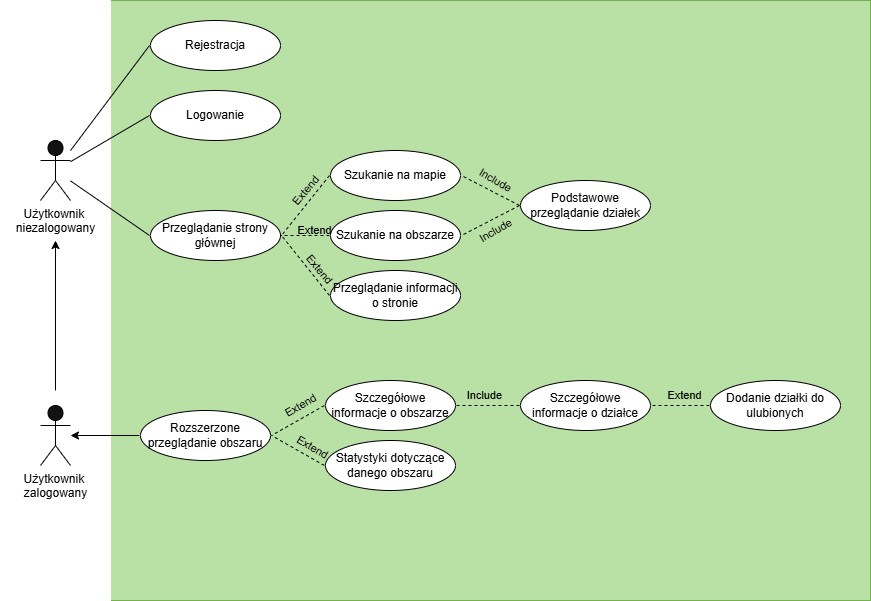

The diagram above was exported from draw.io. Its source (the exported page's mxGraphModel, read from the mxfile embedded in the PNG):
<mxGraphModel dx="1426" dy="785" grid="1" gridSize="10" guides="1" tooltips="1" connect="1" arrows="1" fold="1" page="1" pageScale="1" pageWidth="827" pageHeight="1169" math="0" shadow="0">
  <root>
    <mxCell id="0" />
    <mxCell id="1" parent="0" />
    <mxCell id="SbKPhd3I0RikRJ4c0RY1-9" value="&lt;div&gt;&lt;br/&gt;&lt;/div&gt;" style="rounded=0;whiteSpace=wrap;html=1;fillColor=light-dark(#FFFFFF,#B9E0A5);fontColor=#ffffff;strokeColor=#2D7600;" parent="1" vertex="1">
      <mxGeometry x="160" y="80" width="760" height="600" as="geometry" />
    </mxCell>
    <mxCell id="SbKPhd3I0RikRJ4c0RY1-21" value="" style="rounded=0;whiteSpace=wrap;html=1;fillColor=light-dark(#FFFFFF,#FFFFFF);" parent="1" vertex="1">
      <mxGeometry x="50" y="80" width="110" height="600" as="geometry" />
    </mxCell>
    <mxCell id="SbKPhd3I0RikRJ4c0RY1-1" value="&lt;font style=&quot;color: light-dark(rgb(0, 0, 0), rgb(0, 0, 0));&quot;&gt;Użytkownik&amp;nbsp;&lt;/font&gt;&lt;div&gt;&lt;font style=&quot;color: light-dark(rgb(0, 0, 0), rgb(0, 0, 0));&quot;&gt;niezalogowany&lt;/font&gt;&lt;/div&gt;" style="shape=umlActor;verticalLabelPosition=bottom;verticalAlign=top;html=1;outlineConnect=0;fillColor=default;strokeColor=light-dark(#000000,#000000);" parent="1" vertex="1">
      <mxGeometry x="90" y="220" width="30" height="60" as="geometry" />
    </mxCell>
    <mxCell id="SbKPhd3I0RikRJ4c0RY1-46" style="edgeStyle=orthogonalEdgeStyle;shape=connector;rounded=0;orthogonalLoop=1;jettySize=auto;html=1;strokeColor=light-dark(#000000,#000000);align=center;verticalAlign=middle;fontFamily=Helvetica;fontSize=11;fontColor=default;labelBackgroundColor=default;endArrow=classic;" parent="1" edge="1">
      <mxGeometry relative="1" as="geometry">
        <mxPoint x="105" y="470" as="sourcePoint" />
        <mxPoint x="105" y="320" as="targetPoint" />
      </mxGeometry>
    </mxCell>
    <mxCell id="SbKPhd3I0RikRJ4c0RY1-5" value="&lt;font style=&quot;color: light-dark(rgb(0, 0, 0), rgb(0, 0, 0));&quot;&gt;Użytkownik&amp;nbsp;&lt;/font&gt;&lt;div&gt;&lt;font style=&quot;color: light-dark(rgb(0, 0, 0), rgb(0, 0, 0));&quot;&gt;zalogowany&lt;/font&gt;&lt;/div&gt;" style="shape=umlActor;verticalLabelPosition=bottom;verticalAlign=top;html=1;outlineConnect=0;fillColor=default;strokeColor=light-dark(#000000,#000000);" parent="1" vertex="1">
      <mxGeometry x="90" y="485" width="30" height="60" as="geometry" />
    </mxCell>
    <mxCell id="SbKPhd3I0RikRJ4c0RY1-37" style="shape=connector;rounded=0;orthogonalLoop=1;jettySize=auto;html=1;exitX=0;exitY=0.5;exitDx=0;exitDy=0;strokeColor=light-dark(#000000,#000000);align=center;verticalAlign=middle;fontFamily=Helvetica;fontSize=11;fontColor=default;labelBackgroundColor=default;endArrow=none;startFill=0;" parent="1" source="SbKPhd3I0RikRJ4c0RY1-24" target="SbKPhd3I0RikRJ4c0RY1-1" edge="1">
      <mxGeometry relative="1" as="geometry" />
    </mxCell>
    <mxCell id="SbKPhd3I0RikRJ4c0RY1-24" value="&lt;font style=&quot;color: light-dark(rgb(0, 0, 0), rgb(0, 0, 0));&quot;&gt;Logowanie&lt;/font&gt;" style="ellipse;whiteSpace=wrap;html=1;fillColor=light-dark(#FFFFFF,#FFFFFF);perimeterSpacing=1;strokeColor=light-dark(#000000,#000000);" parent="1" vertex="1">
      <mxGeometry x="200" y="170" width="130" height="50" as="geometry" />
    </mxCell>
    <mxCell id="SbKPhd3I0RikRJ4c0RY1-36" style="rounded=0;orthogonalLoop=1;jettySize=auto;html=1;exitX=0;exitY=0.5;exitDx=0;exitDy=0;startArrow=none;startFill=0;strokeColor=light-dark(#000000,#000000);endArrow=none;" parent="1" source="SbKPhd3I0RikRJ4c0RY1-25" target="SbKPhd3I0RikRJ4c0RY1-1" edge="1">
      <mxGeometry relative="1" as="geometry" />
    </mxCell>
    <mxCell id="SbKPhd3I0RikRJ4c0RY1-25" value="&lt;font style=&quot;color: light-dark(rgb(0, 0, 0), rgb(0, 0, 0));&quot;&gt;Rejestracja&lt;/font&gt;" style="ellipse;whiteSpace=wrap;html=1;fillColor=light-dark(#FFFFFF,#FFFFFF);perimeterSpacing=1;strokeColor=light-dark(#000000,#000000);" parent="1" vertex="1">
      <mxGeometry x="200" y="100" width="130" height="50" as="geometry" />
    </mxCell>
    <mxCell id="SbKPhd3I0RikRJ4c0RY1-38" style="shape=connector;rounded=0;orthogonalLoop=1;jettySize=auto;html=1;exitX=0;exitY=0.5;exitDx=0;exitDy=0;strokeColor=light-dark(#000000,#000000);align=center;verticalAlign=middle;fontFamily=Helvetica;fontSize=11;fontColor=default;labelBackgroundColor=default;endArrow=none;startFill=0;" parent="1" source="SbKPhd3I0RikRJ4c0RY1-26" target="SbKPhd3I0RikRJ4c0RY1-1" edge="1">
      <mxGeometry relative="1" as="geometry" />
    </mxCell>
    <mxCell id="SbKPhd3I0RikRJ4c0RY1-26" value="&lt;font style=&quot;color: light-dark(rgb(0, 0, 0), rgb(0, 0, 0));&quot;&gt;Przeglądanie strony głównej&lt;/font&gt;" style="ellipse;whiteSpace=wrap;html=1;fillColor=light-dark(#FFFFFF,#FFFFFF);perimeterSpacing=1;strokeColor=light-dark(#000000,#000000);" parent="1" vertex="1">
      <mxGeometry x="200" y="290" width="130" height="50" as="geometry" />
    </mxCell>
    <mxCell id="SbKPhd3I0RikRJ4c0RY1-39" style="shape=connector;rounded=0;orthogonalLoop=1;jettySize=auto;html=1;exitX=0;exitY=0.5;exitDx=0;exitDy=0;entryX=1;entryY=0.5;entryDx=0;entryDy=0;strokeColor=light-dark(#000000,#000000);align=center;verticalAlign=middle;fontFamily=Helvetica;fontSize=11;fontColor=default;labelBackgroundColor=default;endArrow=none;dashed=1;startFill=0;" parent="1" source="SbKPhd3I0RikRJ4c0RY1-27" target="SbKPhd3I0RikRJ4c0RY1-26" edge="1">
      <mxGeometry relative="1" as="geometry" />
    </mxCell>
    <mxCell id="SbKPhd3I0RikRJ4c0RY1-27" value="&lt;font style=&quot;color: light-dark(rgb(0, 0, 0), rgb(0, 0, 0));&quot;&gt;Szukanie na mapie&lt;/font&gt;" style="ellipse;whiteSpace=wrap;html=1;fillColor=light-dark(#FFFFFF,#FFFFFF);perimeterSpacing=1;strokeColor=light-dark(#000000,#000000);" parent="1" vertex="1">
      <mxGeometry x="380" y="230" width="130" height="50" as="geometry" />
    </mxCell>
    <mxCell id="SbKPhd3I0RikRJ4c0RY1-40" style="shape=connector;rounded=0;orthogonalLoop=1;jettySize=auto;html=1;exitX=0;exitY=0.5;exitDx=0;exitDy=0;strokeColor=light-dark(#000000,#000000);align=center;verticalAlign=middle;fontFamily=Helvetica;fontSize=11;fontColor=default;labelBackgroundColor=default;endArrow=none;dashed=1;startFill=0;" parent="1" source="SbKPhd3I0RikRJ4c0RY1-28" edge="1">
      <mxGeometry relative="1" as="geometry">
        <mxPoint x="330" y="315" as="targetPoint" />
      </mxGeometry>
    </mxCell>
    <mxCell id="SbKPhd3I0RikRJ4c0RY1-28" value="&lt;font style=&quot;color: light-dark(rgb(0, 0, 0), rgb(0, 0, 0));&quot;&gt;Szukanie na obszarze&lt;/font&gt;" style="ellipse;whiteSpace=wrap;html=1;fillColor=light-dark(#FFFFFF,#FFFFFF);perimeterSpacing=1;strokeColor=light-dark(#000000,#000000);" parent="1" vertex="1">
      <mxGeometry x="380" y="290" width="130" height="50" as="geometry" />
    </mxCell>
    <mxCell id="SbKPhd3I0RikRJ4c0RY1-41" style="shape=connector;rounded=0;orthogonalLoop=1;jettySize=auto;html=1;exitX=0;exitY=0.5;exitDx=0;exitDy=0;entryX=1;entryY=0.5;entryDx=0;entryDy=0;strokeColor=light-dark(#000000,#000000);align=center;verticalAlign=middle;fontFamily=Helvetica;fontSize=11;fontColor=default;labelBackgroundColor=default;endArrow=none;dashed=1;startFill=0;" parent="1" source="SbKPhd3I0RikRJ4c0RY1-29" target="SbKPhd3I0RikRJ4c0RY1-26" edge="1">
      <mxGeometry relative="1" as="geometry" />
    </mxCell>
    <mxCell id="SbKPhd3I0RikRJ4c0RY1-29" value="&lt;font style=&quot;color: light-dark(rgb(0, 0, 0), rgb(0, 0, 0));&quot;&gt;Przeglądanie informacji o stronie&lt;/font&gt;" style="ellipse;whiteSpace=wrap;html=1;fillColor=light-dark(#FFFFFF,#FFFFFF);perimeterSpacing=1;strokeColor=light-dark(#000000,#000000);" parent="1" vertex="1">
      <mxGeometry x="380" y="350" width="130" height="50" as="geometry" />
    </mxCell>
    <mxCell id="SbKPhd3I0RikRJ4c0RY1-47" style="shape=connector;rounded=0;orthogonalLoop=1;jettySize=auto;html=1;exitX=0;exitY=0.5;exitDx=0;exitDy=0;strokeColor=light-dark(#000000,#000000);align=center;verticalAlign=middle;fontFamily=Helvetica;fontSize=11;fontColor=default;labelBackgroundColor=default;endArrow=classic;" parent="1" source="SbKPhd3I0RikRJ4c0RY1-31" target="SbKPhd3I0RikRJ4c0RY1-5" edge="1">
      <mxGeometry relative="1" as="geometry" />
    </mxCell>
    <mxCell id="SbKPhd3I0RikRJ4c0RY1-31" value="&lt;font style=&quot;color: light-dark(rgb(0, 0, 0), rgb(0, 0, 0));&quot;&gt;Rozszerzone przeglądanie obszaru&lt;/font&gt;" style="ellipse;whiteSpace=wrap;html=1;fillColor=light-dark(#FFFFFF,#FFFFFF);perimeterSpacing=1;strokeColor=light-dark(#000000,#000000);" parent="1" vertex="1">
      <mxGeometry x="190" y="490" width="130" height="50" as="geometry" />
    </mxCell>
    <mxCell id="SbKPhd3I0RikRJ4c0RY1-48" style="shape=connector;rounded=0;orthogonalLoop=1;jettySize=auto;html=1;exitX=0;exitY=0.5;exitDx=0;exitDy=0;entryX=1;entryY=0.5;entryDx=0;entryDy=0;strokeColor=light-dark(#000000,#000000);align=center;verticalAlign=middle;fontFamily=Helvetica;fontSize=11;fontColor=default;labelBackgroundColor=default;endArrow=none;dashed=1;startFill=0;" parent="1" source="SbKPhd3I0RikRJ4c0RY1-32" target="SbKPhd3I0RikRJ4c0RY1-33" edge="1">
      <mxGeometry relative="1" as="geometry" />
    </mxCell>
    <mxCell id="SbKPhd3I0RikRJ4c0RY1-32" value="&lt;font style=&quot;color: light-dark(rgb(0, 0, 0), rgb(0, 0, 0));&quot;&gt;Szczegółowe informacje o działce&lt;/font&gt;" style="ellipse;whiteSpace=wrap;html=1;fillColor=light-dark(#FFFFFF,#FFFFFF);perimeterSpacing=1;strokeColor=light-dark(#000000,#000000);" parent="1" vertex="1">
      <mxGeometry x="570" y="460" width="130" height="50" as="geometry" />
    </mxCell>
    <mxCell id="SbKPhd3I0RikRJ4c0RY1-49" style="shape=connector;rounded=0;orthogonalLoop=1;jettySize=auto;html=1;exitX=0;exitY=0.5;exitDx=0;exitDy=0;entryX=1;entryY=0.5;entryDx=0;entryDy=0;strokeColor=light-dark(#000000,#000000);align=center;verticalAlign=middle;fontFamily=Helvetica;fontSize=11;fontColor=default;labelBackgroundColor=default;endArrow=none;dashed=1;startFill=0;" parent="1" source="SbKPhd3I0RikRJ4c0RY1-33" target="SbKPhd3I0RikRJ4c0RY1-31" edge="1">
      <mxGeometry relative="1" as="geometry" />
    </mxCell>
    <mxCell id="SbKPhd3I0RikRJ4c0RY1-33" value="&lt;font style=&quot;color: light-dark(rgb(0, 0, 0), rgb(0, 0, 0));&quot;&gt;Szczegółowe informacje o obszarze&lt;/font&gt;" style="ellipse;whiteSpace=wrap;html=1;fillColor=light-dark(#FFFFFF,#FFFFFF);perimeterSpacing=1;strokeColor=light-dark(#000000,#000000);" parent="1" vertex="1">
      <mxGeometry x="375" y="460" width="130" height="50" as="geometry" />
    </mxCell>
    <mxCell id="SbKPhd3I0RikRJ4c0RY1-44" style="shape=connector;rounded=0;orthogonalLoop=1;jettySize=auto;html=1;exitX=0;exitY=0.5;exitDx=0;exitDy=0;entryX=1;entryY=0.5;entryDx=0;entryDy=0;strokeColor=light-dark(#000000,#000000);align=center;verticalAlign=middle;fontFamily=Helvetica;fontSize=11;fontColor=default;labelBackgroundColor=default;endArrow=none;dashed=1;startFill=0;" parent="1" source="SbKPhd3I0RikRJ4c0RY1-34" target="SbKPhd3I0RikRJ4c0RY1-27" edge="1">
      <mxGeometry relative="1" as="geometry" />
    </mxCell>
    <mxCell id="SbKPhd3I0RikRJ4c0RY1-45" style="shape=connector;rounded=0;orthogonalLoop=1;jettySize=auto;html=1;exitX=0;exitY=0.5;exitDx=0;exitDy=0;entryX=1;entryY=0.5;entryDx=0;entryDy=0;strokeColor=light-dark(#000000,#000000);align=center;verticalAlign=middle;fontFamily=Helvetica;fontSize=11;fontColor=default;labelBackgroundColor=default;endArrow=none;dashed=1;startFill=0;" parent="1" source="SbKPhd3I0RikRJ4c0RY1-34" target="SbKPhd3I0RikRJ4c0RY1-28" edge="1">
      <mxGeometry relative="1" as="geometry" />
    </mxCell>
    <mxCell id="SbKPhd3I0RikRJ4c0RY1-34" value="&lt;font style=&quot;color: light-dark(rgb(0, 0, 0), rgb(0, 0, 0));&quot;&gt;Podstawowe przeglądanie działek&lt;/font&gt;" style="ellipse;whiteSpace=wrap;html=1;fillColor=light-dark(#FFFFFF,#FFFFFF);perimeterSpacing=1;strokeColor=light-dark(#000000,#000000);" parent="1" vertex="1">
      <mxGeometry x="570" y="260" width="130" height="50" as="geometry" />
    </mxCell>
    <mxCell id="SbKPhd3I0RikRJ4c0RY1-53" value="Extend" style="text;html=1;align=center;verticalAlign=middle;whiteSpace=wrap;rounded=0;fontFamily=Helvetica;fontSize=11;fontColor=light-dark(#000000,#000000);labelBackgroundColor=none;rotation=-50;" parent="1" vertex="1">
      <mxGeometry x="331.17" y="260" width="48.83" height="20" as="geometry" />
    </mxCell>
    <mxCell id="SbKPhd3I0RikRJ4c0RY1-59" value="Extend" style="text;html=1;align=center;verticalAlign=middle;whiteSpace=wrap;rounded=0;fontFamily=Helvetica;fontSize=11;fontColor=light-dark(#000000,#000000);labelBackgroundColor=none;rotation=50;" parent="1" vertex="1">
      <mxGeometry x="345" y="339" width="48.83" height="20" as="geometry" />
    </mxCell>
    <mxCell id="SbKPhd3I0RikRJ4c0RY1-60" value="Extend" style="text;html=1;align=center;verticalAlign=middle;whiteSpace=wrap;rounded=0;fontFamily=Helvetica;fontSize=11;fontColor=light-dark(#000000,#000000);labelBackgroundColor=none;rotation=0;" parent="1" vertex="1">
      <mxGeometry x="340" y="300" width="48.83" height="20" as="geometry" />
    </mxCell>
    <mxCell id="SbKPhd3I0RikRJ4c0RY1-62" value="Extend" style="text;html=1;align=center;verticalAlign=middle;whiteSpace=wrap;rounded=0;fontFamily=Helvetica;fontSize=11;fontColor=light-dark(#000000,#000000);labelBackgroundColor=none;rotation=-30;" parent="1" vertex="1">
      <mxGeometry x="326.17" y="475" width="48.83" height="20" as="geometry" />
    </mxCell>
    <mxCell id="SbKPhd3I0RikRJ4c0RY1-65" style="shape=connector;rounded=0;orthogonalLoop=1;jettySize=auto;html=1;exitX=0;exitY=0.5;exitDx=0;exitDy=0;entryX=1;entryY=0.5;entryDx=0;entryDy=0;align=center;verticalAlign=middle;fontFamily=Helvetica;fontSize=11;fontColor=default;labelBackgroundColor=default;endArrow=none;dashed=1;startFill=0;strokeColor=light-dark(#000000,#000000);" parent="1" source="SbKPhd3I0RikRJ4c0RY1-63" target="SbKPhd3I0RikRJ4c0RY1-31" edge="1">
      <mxGeometry relative="1" as="geometry" />
    </mxCell>
    <mxCell id="SbKPhd3I0RikRJ4c0RY1-63" value="&lt;font style=&quot;color: light-dark(rgb(0, 0, 0), rgb(0, 0, 0));&quot;&gt;Statystyki dotyczące danego obszaru&lt;/font&gt;" style="ellipse;whiteSpace=wrap;html=1;fillColor=light-dark(#FFFFFF,#FFFFFF);perimeterSpacing=1;strokeColor=light-dark(#000000,#000000);" parent="1" vertex="1">
      <mxGeometry x="375" y="520" width="130" height="50" as="geometry" />
    </mxCell>
    <mxCell id="SbKPhd3I0RikRJ4c0RY1-66" value="Extend" style="text;html=1;align=center;verticalAlign=middle;whiteSpace=wrap;rounded=0;fontFamily=Helvetica;fontSize=11;fontColor=light-dark(#000000,#000000);labelBackgroundColor=none;rotation=30;" parent="1" vertex="1">
      <mxGeometry x="338" y="517" width="48.83" height="20" as="geometry" />
    </mxCell>
    <mxCell id="SbKPhd3I0RikRJ4c0RY1-67" value="Include" style="text;html=1;align=center;verticalAlign=middle;whiteSpace=wrap;rounded=0;fontFamily=Helvetica;fontSize=11;fontColor=light-dark(#000000,#000000);labelBackgroundColor=none;rotation=-30;" parent="1" vertex="1">
      <mxGeometry x="521.1700000000001" y="300" width="48.83" height="20" as="geometry" />
    </mxCell>
    <mxCell id="SbKPhd3I0RikRJ4c0RY1-68" value="Include" style="text;html=1;align=center;verticalAlign=middle;whiteSpace=wrap;rounded=0;fontFamily=Helvetica;fontSize=11;fontColor=light-dark(#000000,#000000);labelBackgroundColor=none;rotation=30;" parent="1" vertex="1">
      <mxGeometry x="521.1700000000001" y="250" width="48.83" height="20" as="geometry" />
    </mxCell>
    <mxCell id="SbKPhd3I0RikRJ4c0RY1-69" value="Include" style="text;html=1;align=center;verticalAlign=middle;whiteSpace=wrap;rounded=0;fontFamily=Helvetica;fontSize=11;fontColor=light-dark(#000000,#000000);labelBackgroundColor=none;rotation=0;" parent="1" vertex="1">
      <mxGeometry x="510.00000000000006" y="465" width="48.83" height="20" as="geometry" />
    </mxCell>
    <mxCell id="2Bby9kxqsVGGf7EYWIcY-2" style="rounded=0;orthogonalLoop=1;jettySize=auto;html=1;exitX=0;exitY=0.5;exitDx=0;exitDy=0;entryX=1;entryY=0.5;entryDx=0;entryDy=0;strokeColor=light-dark(#000000,#000000);dashed=1;endArrow=none;startFill=0;" edge="1" parent="1" source="2Bby9kxqsVGGf7EYWIcY-1" target="SbKPhd3I0RikRJ4c0RY1-32">
      <mxGeometry relative="1" as="geometry" />
    </mxCell>
    <mxCell id="2Bby9kxqsVGGf7EYWIcY-1" value="&lt;font style=&quot;color: light-dark(rgb(0, 0, 0), rgb(0, 0, 0));&quot;&gt;Dodanie działki do ulubionych&lt;/font&gt;" style="ellipse;whiteSpace=wrap;html=1;fillColor=light-dark(#FFFFFF,#FFFFFF);perimeterSpacing=1;strokeColor=light-dark(#000000,#000000);" vertex="1" parent="1">
      <mxGeometry x="760" y="460" width="130" height="50" as="geometry" />
    </mxCell>
    <mxCell id="2Bby9kxqsVGGf7EYWIcY-3" value="Extend" style="text;html=1;align=center;verticalAlign=middle;whiteSpace=wrap;rounded=0;fontFamily=Helvetica;fontSize=11;fontColor=light-dark(#000000,#000000);labelBackgroundColor=none;rotation=0;" vertex="1" parent="1">
      <mxGeometry x="709.9991039216866" y="465.00085117561525" width="48.83" height="20" as="geometry" />
    </mxCell>
  </root>
</mxGraphModel>